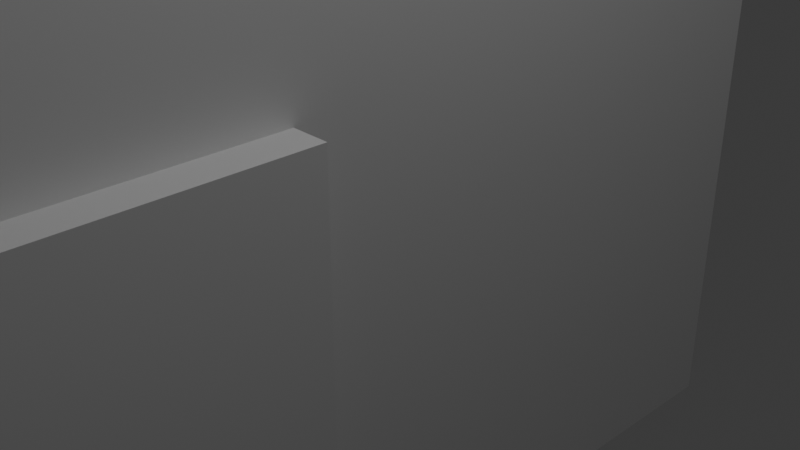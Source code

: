 # Source: Untitled.blend  (saved by Blender 4.5.91; exported with 4.5.12 LTS)
import bpy
from mathutils import Matrix  # noqa: F401  (used for matrix-valued properties, if any)

bpy.ops.wm.read_factory_settings(use_empty=True)
scene = bpy.context.scene
scene.name = 'Scene'

# ---- collections
col_collection = bpy.data.collections.new('Collection'); scene.collection.children.link(col_collection)

# ---- materials (node trees are filled in below, after node groups)
mat_material = bpy.data.materials.new('Material')
mat_material.alpha_threshold = 0.0
mat_material.roughness = 0.5
mat_material.line_color = (0.0, 0.0, 0.0, 1.0)

# ---- material node trees
mat_material.use_nodes = True; mat_material.node_tree.nodes.clear()
_N = mat_material.node_tree.nodes; _L = mat_material.node_tree.links
n0 = _N.new('ShaderNodeOutputMaterial'); n0.name = 'Material Output'; n0.location = (200, 100)
n1 = _N.new('ShaderNodeBsdfPrincipled'); n1.name = 'Principled BSDF'; n1.location = (-200, 100)
n1.inputs[3].default_value = 1.45
_L.new(n1.outputs[0], n0.inputs[0])
n0.is_active_output = True

# ---- world
world_world = bpy.data.worlds.new('World'); scene.world = world_world
world_world.use_nodes = True; world_world.node_tree.nodes.clear()
_N = world_world.node_tree.nodes; _L = world_world.node_tree.links
n0 = _N.new('ShaderNodeOutputWorld'); n0.name = 'World Output'; n0.location = (200, 100)
n1 = _N.new('ShaderNodeBackground'); n1.name = 'Background'; n1.location = (-200, 100)
n1.inputs[0].default_value = (0.05088, 0.05088, 0.05088, 1.0)
_L.new(n1.outputs[0], n0.inputs[0])
n0.is_active_output = True
world_world.color = (0.05088, 0.05088, 0.05088)
world_world.sun_shadow_jitter_overblur = 0.0

# ---- cameras
cam_camera = bpy.data.cameras.new('Camera')
cam_camera.clip_end = 100.0
cam_camera.ortho_scale = 7.314

# ---- lights
light_light = bpy.data.lights.new('Light', 'POINT')
light_light.energy = 1000.0
light_light.shadow_soft_size = 0.1

# ---- meshes
me_cube = bpy.data.meshes.new('Cube')
me_cube.from_pydata([(1.0, 1.0, 1.0), (1.0, 1.0, -1.0), (1.0, -1.0, 1.0), (1.0, -1.0, -1.0), (-1.0, 1.0, 1.0), (-1.0, 1.0, -1.0), (-1.0, -1.0, 1.0), (-1.0, -1.0, -1.0)], [], [(0, 4, 6, 2), (3, 2, 6, 7), (7, 6, 4, 5), (5, 1, 3, 7), (1, 0, 2, 3), (5, 4, 0, 1)])
_uv = me_cube.uv_layers.new(name='UVMap')
_uv.uv.foreach_set('vector', [0.625, 0.5, 0.875, 0.5, 0.875, 0.75, 0.625, 0.75, 0.375, 0.75, 0.625, 0.75, 0.625, 1.0, 0.375, 1.0, 0.375, 0.0, 0.625, 0.0, 0.625, 0.25, 0.375, 0.25, 0.125, 0.5, 0.375, 0.5, 0.375, 0.75, 0.125, 0.75, 0.375, 0.5, 0.625, 0.5, 0.625, 0.75, 0.375, 0.75, 0.375, 0.25, 0.625, 0.25, 0.625, 0.5, 0.375, 0.5])
me_cube.materials.append(mat_material)
me_cube.use_mirror_vertex_groups = False
me_cube.update()
me_cube_002 = bpy.data.meshes.new('Cube.002')
me_cube_002.from_pydata([(-1.0, -1.0, -1.0), (-1.0, -1.0, 1.0), (-1.0, 1.0, -1.0), (-1.0, 1.0, 1.0), (1.0, -1.0, -1.0), (1.0, -1.0, 1.0), (1.0, 1.0, -1.0), (1.0, 1.0, 1.0), (121.2, 0.0, 0.0), (121.2, 0.0, 0.0), (121.2, 0.0, 0.0), (121.2, 0.0, 0.0), (122.5, 0.0, 0.0), (122.5, 0.0, 0.0), (122.5, 0.0, 0.0), (122.5, 0.0, 0.0)], [], [(0, 1, 3, 2), (2, 3, 7, 6), (6, 7, 5, 4), (4, 5, 1, 0), (2, 6, 4, 0), (7, 3, 1, 5), (8, 9, 11, 10), (10, 11, 15, 14), (14, 15, 13, 12), (12, 13, 9, 8), (10, 14, 12, 8), (15, 11, 9, 13)])
_uv = me_cube_002.uv_layers.new(name='UVMap')
_uv.uv.foreach_set('vector', [0.375, 0.0, 0.625, 0.0, 0.625, 0.25, 0.375, 0.25, 0.375, 0.25, 0.625, 0.25, 0.625, 0.5, 0.375, 0.5, 0.375, 0.5, 0.625, 0.5, 0.625, 0.75, 0.375, 0.75, 0.375, 0.75, 0.625, 0.75, 0.625, 1.0, 0.375, 1.0, 0.125, 0.5, 0.375, 0.5, 0.375, 0.75, 0.125, 0.75, 0.625, 0.5, 0.875, 0.5, 0.875, 0.75, 0.625, 0.75, 0.375, 0.0, 0.625, 0.0, 0.625, 0.25, 0.375, 0.25, 0.375, 0.25, 0.625, 0.25, 0.625, 0.5, 0.375, 0.5, 0.375, 0.5, 0.625, 0.5, 0.625, 0.75, 0.375, 0.75, 0.375, 0.75, 0.625, 0.75, 0.625, 1.0, 0.375, 1.0, 0.125, 0.5, 0.375, 0.5, 0.375, 0.75, 0.125, 0.75, 0.625, 0.5, 0.875, 0.5, 0.875, 0.75, 0.625, 0.75])
me_cube_002.update()
me_cube_003 = bpy.data.meshes.new('Cube.003')
me_cube_003.from_pydata([(-1.0, -1.0, -1.0), (-1.0, -1.0, 1.0), (-1.0, 1.0, -1.0), (-1.0, 1.0, 1.0), (1.0, -1.0, -1.0), (1.0, -1.0, 1.0), (1.0, 1.0, -1.0), (1.0, 1.0, 1.0), (121.2, 0.0, 0.0), (121.2, 0.0, 0.0), (121.2, 0.0, 0.0), (121.2, 0.0, 0.0), (122.5, 0.0, 0.0), (122.5, 0.0, 0.0), (122.5, 0.0, 0.0), (122.5, 0.0, 0.0)], [], [(0, 1, 3, 2), (2, 3, 7, 6), (6, 7, 5, 4), (4, 5, 1, 0), (2, 6, 4, 0), (7, 3, 1, 5), (8, 9, 11, 10), (10, 11, 15, 14), (14, 15, 13, 12), (12, 13, 9, 8), (10, 14, 12, 8), (15, 11, 9, 13)])
_uv = me_cube_003.uv_layers.new(name='UVMap')
_uv.uv.foreach_set('vector', [0.375, 0.0, 0.625, 0.0, 0.625, 0.25, 0.375, 0.25, 0.375, 0.25, 0.625, 0.25, 0.625, 0.5, 0.375, 0.5, 0.375, 0.5, 0.625, 0.5, 0.625, 0.75, 0.375, 0.75, 0.375, 0.75, 0.625, 0.75, 0.625, 1.0, 0.375, 1.0, 0.125, 0.5, 0.375, 0.5, 0.375, 0.75, 0.125, 0.75, 0.625, 0.5, 0.875, 0.5, 0.875, 0.75, 0.625, 0.75, 0.375, 0.0, 0.625, 0.0, 0.625, 0.25, 0.375, 0.25, 0.375, 0.25, 0.625, 0.25, 0.625, 0.5, 0.375, 0.5, 0.375, 0.5, 0.625, 0.5, 0.625, 0.75, 0.375, 0.75, 0.375, 0.75, 0.625, 0.75, 0.625, 1.0, 0.375, 1.0, 0.125, 0.5, 0.375, 0.5, 0.375, 0.75, 0.125, 0.75, 0.625, 0.5, 0.875, 0.5, 0.875, 0.75, 0.625, 0.75])
me_cube_003.update()
me_cube_004 = bpy.data.meshes.new('Cube.004')
me_cube_004.from_pydata([(-1.0, -1.0, -1.0), (-1.0, -1.0, 1.0), (-1.0, 1.0, -1.0), (-1.0, 1.0, 1.0), (1.0, -1.0, -1.0), (1.0, -1.0, 1.0), (1.0, 1.0, -1.0), (1.0, 1.0, 1.0)], [], [(0, 1, 3, 2), (2, 3, 7, 6), (6, 7, 5, 4), (4, 5, 1, 0), (2, 6, 4, 0), (7, 3, 1, 5)])
_uv = me_cube_004.uv_layers.new(name='UVMap')
_uv.uv.foreach_set('vector', [0.375, 0.0, 0.625, 0.0, 0.625, 0.25, 0.375, 0.25, 0.375, 0.25, 0.625, 0.25, 0.625, 0.5, 0.375, 0.5, 0.375, 0.5, 0.625, 0.5, 0.625, 0.75, 0.375, 0.75, 0.375, 0.75, 0.625, 0.75, 0.625, 1.0, 0.375, 1.0, 0.125, 0.5, 0.375, 0.5, 0.375, 0.75, 0.125, 0.75, 0.625, 0.5, 0.875, 0.5, 0.875, 0.75, 0.625, 0.75])
me_cube_004.update()
me_cube_005 = bpy.data.meshes.new('Cube.005')
me_cube_005.from_pydata([(-1.0, -1.011, -1.0), (-1.0, 0.004051, 1.0), (-1.0, 1.0, -1.0), (-1.0, 0.007718, 1.0), (1.0, -1.024, -1.0), (1.0, 0.009651, 1.0), (1.0, 1.0, -1.0), (1.0, 0.01392, 1.0)], [], [(0, 1, 3, 2), (2, 3, 7, 6), (6, 7, 5, 4), (4, 5, 1, 0), (2, 6, 4, 0), (7, 3, 1, 5)])
_uv = me_cube_005.uv_layers.new(name='UVMap')
_uv.uv.foreach_set('vector', [0.375, 0.0, 0.625, 0.0, 0.625, 0.25, 0.375, 0.25, 0.375, 0.25, 0.625, 0.25, 0.625, 0.5, 0.375, 0.5, 0.375, 0.5, 0.625, 0.5, 0.625, 0.75, 0.375, 0.75, 0.375, 0.75, 0.625, 0.75, 0.625, 1.0, 0.375, 1.0, 0.125, 0.5, 0.375, 0.5, 0.375, 0.75, 0.125, 0.75, 0.625, 0.5, 0.875, 0.5, 0.875, 0.75, 0.625, 0.75])
me_cube_005.update()

# ---- objects
ob_cube = bpy.data.objects.new('Cube', me_cube)
ob_light = bpy.data.objects.new('Light', light_light)
ob_camera = bpy.data.objects.new('Camera', cam_camera)
ob_empty = bpy.data.objects.new('Empty', None)
ob_cube_001 = bpy.data.objects.new('Cube.001', me_cube_002)
ob_cube_002 = bpy.data.objects.new('Cube.002', me_cube_003)
ob_cube_003 = bpy.data.objects.new('Cube.003', me_cube_004)
ob_cube_004 = bpy.data.objects.new('Cube.004', me_cube_005)

# ---- transforms, parenting, visibility, modifiers, constraints
ob_cube.location = (-6.022, 0.0, 5.343)
ob_cube.scale = (5.959, 6.284, 5.159)
ob_cube.lock_rotations_4d = False
ob_cube.empty_display_type = 'ARROWS'
ob_cube.lineart.crease_threshold = 0.0
_m = ob_cube.modifiers.new('Boolean', 'BOOLEAN')
_m.object = ob_cube_003
ob_light.location = (4.076, 1.005, 16.57)
ob_light.rotation_euler = (0.6503, 0.05522, 1.866)
ob_light.lock_rotations_4d = False
ob_light.empty_display_type = 'ARROWS'
ob_light.color = (0.0, 0.0, 0.0, 0.0)
ob_light.lineart.crease_threshold = 0.0
ob_camera.location = (7.359, -6.926, 10.2)
ob_camera.rotation_euler = (1.109, 0.0, 0.8149)
ob_camera.lock_rotations_4d = False
ob_camera.empty_display_type = 'ARROWS'
ob_camera.color = (0.0, 0.0, 0.0, 0.0)
ob_camera.display_type = 'WIRE'
ob_camera.lineart.crease_threshold = 0.0
ob_empty.location = (0.0, 0.0, 20.07)
ob_empty.rotation_euler = (1.571, -0.0, 1.571)
ob_empty.empty_display_type = 'IMAGE'
ob_empty.empty_display_size = 8.26
ob_empty.empty_image_offset = (-0.5, -0.3026)
ob_cube_001.location = (-3.059, 4.091, 11.82)
ob_cube_001.scale = (-1.0, 1.0, 3.167)
ob_cube_002.location = (-3.027, 4.091, 14.97)
ob_cube_002.scale = (1.21, 1.21, 0.7734)
ob_cube_003.location = (-0.4798, -3.302, 3.416)
ob_cube_003.scale = (0.8853, 2.064, 3.128)
_m = ob_cube_003.modifiers.new('Boolean', 'BOOLEAN')
ob_cube_004.location = (-6.022, 0.0, 12.4)
ob_cube_004.scale = (5.959, 7.493, 1.9)

# ---- collection membership
col_collection.objects.link(ob_cube)
col_collection.objects.link(ob_light)
col_collection.objects.link(ob_camera)
col_collection.objects.link(ob_empty)
col_collection.objects.link(ob_cube_001)
col_collection.objects.link(ob_cube_002)
col_collection.objects.link(ob_cube_003)
col_collection.objects.link(ob_cube_004)

# ---- scene / render settings (as saved in the file)
scene.camera = ob_camera
scene.frame_start = 1; scene.frame_end = 250; scene.frame_set(1)
scene.render.engine = 'BLENDER_EEVEE_NEXT'
bpy.context.view_layer.update()
